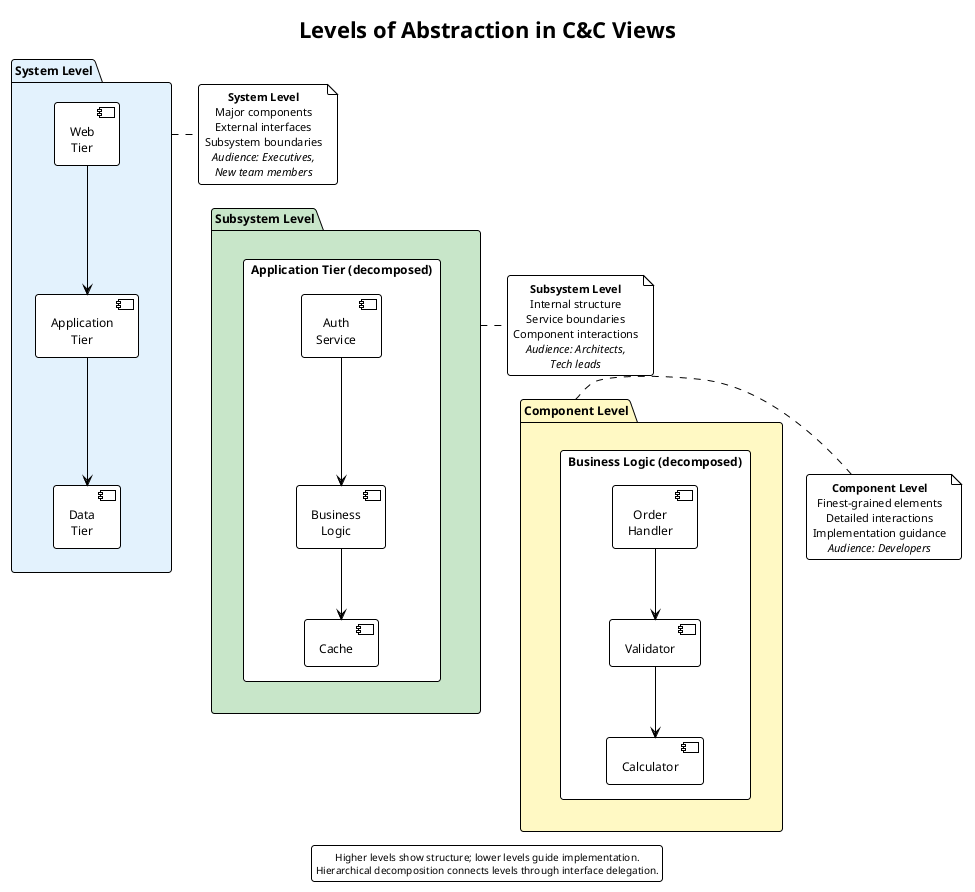

The diagram above was rendered by PlantUML. Its source (embedded in the PNG):
@startuml 12-abstraction-levels
!include ../../../../../../tooling/styles/plantuml/structural/package-diagram-style.iuml

!theme plain

title Levels of Abstraction in C&C Views

package "System Level" as sys #E3F2FD {
    component "Web\nTier" as web
    component "Application\nTier" as app
    component "Data\nTier" as data
    
    web --> app
    app --> data
}

note right of sys
  **System Level**
  Major components
  External interfaces
  Subsystem boundaries
  //Audience: Executives,//
  //New team members//
end note

package "Subsystem Level" as sub #C8E6C9 {
    rectangle "Application Tier (decomposed)" {
        component "Auth\nService" as auth
        component "Business\nLogic" as biz
        component "Cache" as cache
        
        auth --> biz
        biz --> cache
    }
}

note right of sub
  **Subsystem Level**
  Internal structure
  Service boundaries
  Component interactions
  //Audience: Architects,//
  //Tech leads//
end note

package "Component Level" as comp #FFF9C4 {
    rectangle "Business Logic (decomposed)" {
        component "Order\nHandler" as oh
        component "Validator" as val
        component "Calculator" as calc
        
        oh --> val
        val --> calc
    }
}

note right of comp
  **Component Level**
  Finest-grained elements
  Detailed interactions
  Implementation guidance
  //Audience: Developers//
end note

sys -[hidden]d-> sub
sub -[hidden]d-> comp

legend bottom
  Higher levels show structure; lower levels guide implementation.
  Hierarchical decomposition connects levels through interface delegation.
endlegend

@enduml